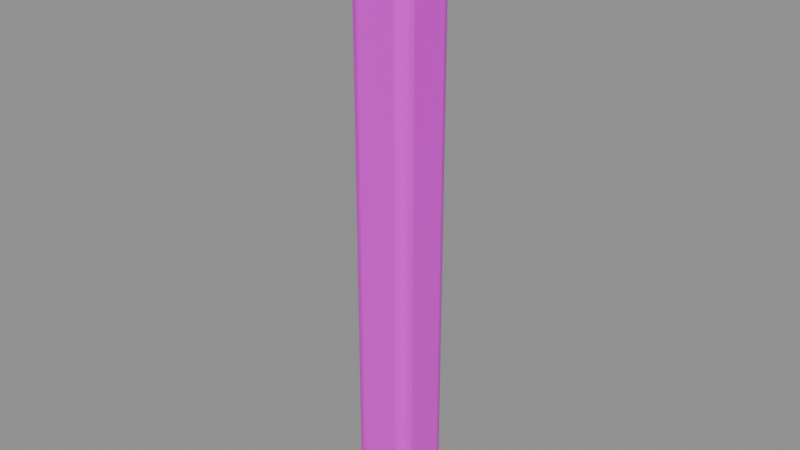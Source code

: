 # Source: column.blend  (saved by Blender 4.5.87; exported with 4.5.12 LTS)
import bpy
from mathutils import Matrix  # noqa: F401  (used for matrix-valued properties, if any)

bpy.ops.wm.read_factory_settings(use_empty=True)
scene = bpy.context.scene
scene.name = 'GKS_PACKAGE_column'

# ---- collections
col_sea_scene_gks_column = bpy.data.collections.new('SEA-SCENE-GKS-COLUMN'); scene.collection.children.link(col_sea_scene_gks_column)

# ---- images (referenced by path relative to the original .blend; pixels are not part of the script)
import os
ASSET_DIR = os.environ.get("B2B_ASSET_DIR", "")  # directory of the original .blend (textures are referenced by path, not embedded)
HERE = os.path.dirname(os.path.abspath(__file__))  # packed textures are extracted next to this script under _unpacked/

def load_image(name, relpath, width, height, colorspace="sRGB"):
    """Load a texture the original file referenced (path relative to the .blend, or extracted next to this script)."""
    p = next((c for c in (os.path.join(HERE, relpath), os.path.join(ASSET_DIR, relpath)) if relpath and os.path.exists(c)), "")
    if p:
        img = bpy.data.images.load(p, check_existing=True)
        img.name = name
    else:  # same state as the original file: an image datablock whose file is absent (Cycles renders it pink)
        img = bpy.data.images.new(name, width, height)
        img.source = "FILE"
        img.filepath = "//" + (relpath or name)
    img.colorspace_settings.name = colorspace
    return img
img_sea_cozy_8x8_512_png = load_image('sea_cozy_8x8_512.png', 'sea_cozy_8x8_512.png', 1024, 1024, 'sRGB')

# ---- materials (node trees are filled in below, after node groups)
mat_sea_metal = bpy.data.materials.new('SEA_Metal')

# ---- material node trees
mat_sea_metal.use_nodes = True; mat_sea_metal.node_tree.nodes.clear()
_N = mat_sea_metal.node_tree.nodes; _L = mat_sea_metal.node_tree.links
n0 = _N.new('ShaderNodeBsdfPrincipled'); n0.name = '原理化 BSDF'; n0.location = (-200, 100)
n0.inputs[1].default_value = 0.12
n0.inputs[2].default_value = 0.28
n1 = _N.new('ShaderNodeOutputMaterial'); n1.name = '材质输出'; n1.location = (200, 100)
n2 = _N.new('ShaderNodeTexImage'); n2.name = '图像纹理'; n2.location = (0, 0)
n2.image = img_sea_cozy_8x8_512_png
n2.interpolation = 'Closest'
n2.extension = 'EXTEND'
n3 = _N.new('ShaderNodeUVMap'); n3.name = 'UV 贴图'; n3.location = (0, 0)
n3.uv_map = 'PaletteUV'
_L.new(n0.outputs[0], n1.inputs[0])
_L.new(n3.outputs[0], n2.inputs[0])
_L.new(n2.outputs[0], n0.inputs[0])
n1.is_active_output = True

# ---- meshes
me_049 = bpy.data.meshes.new('立方体.049')
me_049.from_pydata([(-0.155, -0.155, 0.0), (-0.155, -0.25, 0.095), (-0.25, -0.155, 0.095), (-0.155, -0.2024, 0.01269), (-0.2024, -0.155, 0.01269), (-0.2004, -0.2004, 0.02502), (-0.2024, -0.2373, 0.095), (-0.155, -0.2373, 0.04756), (-0.2004, -0.225, 0.04957), (-0.2373, -0.155, 0.04756), (-0.2373, -0.2024, 0.095), (-0.225, -0.2004, 0.04957), (-0.155, -0.25, 4.805), (-0.155, -0.155, 4.9), (-0.25, -0.155, 4.805), (-0.155, -0.2373, 4.852), (-0.2024, -0.2373, 4.805), (-0.2004, -0.225, 4.85), (-0.2024, -0.155, 4.887), (-0.155, -0.2024, 4.887), (-0.2004, -0.2004, 4.875), (-0.2373, -0.2024, 4.805), (-0.2373, -0.155, 4.852), (-0.225, -0.2004, 4.85), (-0.155, 0.155, 0.0), (-0.25, 0.155, 0.095), (-0.155, 0.25, 0.095), (-0.2024, 0.155, 0.01269), (-0.155, 0.2024, 0.01269), (-0.2004, 0.2004, 0.02502), (-0.2373, 0.2024, 0.095), (-0.2373, 0.155, 0.04756), (-0.225, 0.2004, 0.04957), (-0.155, 0.2373, 0.04756), (-0.2024, 0.2373, 0.095), (-0.2004, 0.225, 0.04957), (-0.155, 0.155, 4.9), (-0.155, 0.25, 4.805), (-0.25, 0.155, 4.805), (-0.155, 0.2024, 4.887), (-0.2024, 0.155, 4.887), (-0.2004, 0.2004, 4.875), (-0.2024, 0.2373, 4.805), (-0.155, 0.2373, 4.852), (-0.2004, 0.225, 4.85), (-0.2373, 0.155, 4.852), (-0.2373, 0.2024, 4.805), (-0.225, 0.2004, 4.85), (0.155, -0.155, 0.0), (0.25, -0.155, 0.095), (0.155, -0.25, 0.095), (0.2024, -0.155, 0.01269), (0.155, -0.2024, 0.01269), (0.2004, -0.2004, 0.02502), (0.2373, -0.2024, 0.095), (0.2373, -0.155, 0.04756), (0.225, -0.2004, 0.04957), (0.155, -0.2373, 0.04756), (0.2024, -0.2373, 0.095), (0.2004, -0.225, 0.04957), (0.155, -0.155, 4.9), (0.155, -0.25, 4.805), (0.25, -0.155, 4.805), (0.155, -0.2024, 4.887), (0.2024, -0.155, 4.887), (0.2004, -0.2004, 4.875), (0.2024, -0.2373, 4.805), (0.155, -0.2373, 4.852), (0.2004, -0.225, 4.85), (0.2373, -0.155, 4.852), (0.2373, -0.2024, 4.805), (0.225, -0.2004, 4.85), (0.155, 0.155, 0.0), (0.155, 0.25, 0.095), (0.25, 0.155, 0.095), (0.155, 0.2024, 0.01269), (0.2024, 0.155, 0.01269), (0.2004, 0.2004, 0.02502), (0.2024, 0.2373, 0.095), (0.155, 0.2373, 0.04756), (0.2004, 0.225, 0.04957), (0.2373, 0.155, 0.04756), (0.2373, 0.2024, 0.095), (0.225, 0.2004, 0.04957), (0.155, 0.155, 4.9), (0.25, 0.155, 4.805), (0.155, 0.25, 4.805), (0.2024, 0.155, 4.887), (0.155, 0.2024, 4.887), (0.2004, 0.2004, 4.875), (0.2373, 0.2024, 4.805), (0.2373, 0.155, 4.852), (0.225, 0.2004, 4.85), (0.155, 0.2373, 4.852), (0.2024, 0.2373, 4.805), (0.2004, 0.225, 4.85)], [], [(0, 3, 5, 4), (3, 7, 8, 5), (1, 6, 8, 7), (6, 10, 11, 8), (2, 9, 11, 10), (9, 4, 5, 11), (5, 8, 11), (12, 15, 17, 16), (15, 19, 20, 17), (13, 18, 20, 19), (18, 22, 23, 20), (14, 21, 23, 22), (21, 16, 17, 23), (17, 20, 23), (24, 27, 29, 28), (27, 31, 32, 29), (25, 30, 32, 31), (30, 34, 35, 32), (26, 33, 35, 34), (33, 28, 29, 35), (29, 32, 35), (36, 39, 41, 40), (39, 43, 44, 41), (37, 42, 44, 43), (42, 46, 47, 44), (38, 45, 47, 46), (45, 40, 41, 47), (41, 44, 47), (48, 51, 53, 52), (51, 55, 56, 53), (49, 54, 56, 55), (54, 58, 59, 56), (50, 57, 59, 58), (57, 52, 53, 59), (53, 56, 59), (60, 63, 65, 64), (63, 67, 68, 65), (61, 66, 68, 67), (66, 70, 71, 68), (62, 69, 71, 70), (69, 64, 65, 71), (65, 68, 71), (72, 75, 77, 76), (75, 79, 80, 77), (73, 78, 80, 79), (78, 82, 83, 80), (74, 81, 83, 82), (81, 76, 77, 83), (77, 80, 83), (84, 87, 89, 88), (87, 91, 92, 89), (85, 90, 92, 91), (90, 94, 95, 92), (86, 93, 95, 94), (93, 88, 89, 95), (89, 92, 95), (24, 0, 4, 27), (27, 4, 9, 31), (31, 9, 2, 25), (1, 12, 16, 6), (6, 16, 21, 10), (10, 21, 14, 2), (13, 36, 40, 18), (18, 40, 45, 22), (22, 45, 38, 14), (37, 26, 34, 42), (42, 34, 30, 46), (46, 30, 25, 38), (72, 24, 28, 75), (75, 28, 33, 79), (79, 33, 26, 73), (36, 84, 88, 39), (39, 88, 93, 43), (43, 93, 86, 37), (85, 74, 82, 90), (90, 82, 78, 94), (94, 78, 73, 86), (48, 72, 76, 51), (51, 76, 81, 55), (55, 81, 74, 49), (84, 60, 64, 87), (87, 64, 69, 91), (91, 69, 62, 85), (61, 50, 58, 66), (66, 58, 54, 70), (70, 54, 49, 62), (0, 48, 52, 3), (3, 52, 57, 7), (7, 57, 50, 1), (60, 13, 19, 63), (63, 19, 15, 67), (67, 15, 12, 61), (24, 72, 48, 0), (2, 14, 38, 25), (50, 61, 12, 1), (84, 36, 13, 60), (26, 37, 86, 73), (74, 85, 62, 49)])
me_049.polygons.foreach_set('use_smooth', [1, 1, 1, 1, 1, 1, 1, 1, 1, 1, 1, 1, 1, 1, 1, 1, 1, 1, 1, 1, 1, 1, 1, 1, 1, 1, 1, 1, 1, 1, 1, 1, 1, 1, 1, 1, 1, 1, 1, 1, 1, 1, 1, 1, 1, 1, 1, 1, 1, 1, 1, 1, 1, 1, 1, 1, 1, 1, 1, 1, 1, 1, 1, 1, 1, 1, 1, 1, 1, 1, 1, 1, 1, 1, 1, 1, 1, 1, 1, 1, 1, 1, 1, 1, 1, 1, 1, 1, 1, 1, 1, 1, 1, 0, 0, 1, 0, 0])
_uv = me_049.uv_layers.new(name='PaletteUV')
_uv.uv.foreach_set('vector', [0.4655, 0.6875, 0.4375, 0.7155, 0.4095, 0.6875, 0.4375, 0.6595, 0.4655, 0.6875, 0.4375, 0.7155, 0.4095, 0.6875, 0.4375, 0.6595, 0.4655, 0.6875, 0.4375, 0.7155, 0.4095, 0.6875, 0.4375, 0.6595, 0.4655, 0.6875, 0.4375, 0.7155, 0.4095, 0.6875, 0.4375, 0.6595, 0.4655, 0.6875, 0.4375, 0.7155, 0.4095, 0.6875, 0.4375, 0.6595, 0.4655, 0.6875, 0.4375, 0.7155, 0.4095, 0.6875, 0.4375, 0.6595, 0.4655, 0.6875, 0.4235, 0.7117, 0.4235, 0.6633, 0.4655, 0.6875, 0.4375, 0.7155, 0.4095, 0.6875, 0.4375, 0.6595, 0.4655, 0.6875, 0.4375, 0.7155, 0.4095, 0.6875, 0.4375, 0.6595, 0.4655, 0.6875, 0.4375, 0.7155, 0.4095, 0.6875, 0.4375, 0.6595, 0.4655, 0.6875, 0.4375, 0.7155, 0.4095, 0.6875, 0.4375, 0.6595, 0.4655, 0.6875, 0.4375, 0.7155, 0.4095, 0.6875, 0.4375, 0.6595, 0.4655, 0.6875, 0.4375, 0.7155, 0.4095, 0.6875, 0.4375, 0.6595, 0.4655, 0.6875, 0.4235, 0.7117, 0.4235, 0.6633, 0.4655, 0.6875, 0.4375, 0.7155, 0.4095, 0.6875, 0.4375, 0.6595, 0.4655, 0.6875, 0.4375, 0.7155, 0.4095, 0.6875, 0.4375, 0.6595, 0.4655, 0.6875, 0.4375, 0.7155, 0.4095, 0.6875, 0.4375, 0.6595, 0.4655, 0.6875, 0.4375, 0.7155, 0.4095, 0.6875, 0.4375, 0.6595, 0.4655, 0.6875, 0.4375, 0.7155, 0.4095, 0.6875, 0.4375, 0.6595, 0.4655, 0.6875, 0.4375, 0.7155, 0.4095, 0.6875, 0.4375, 0.6595, 0.4655, 0.6875, 0.4235, 0.7117, 0.4235, 0.6633, 0.4655, 0.6875, 0.4375, 0.7155, 0.4095, 0.6875, 0.4375, 0.6595, 0.4655, 0.6875, 0.4375, 0.7155, 0.4095, 0.6875, 0.4375, 0.6595, 0.4655, 0.6875, 0.4375, 0.7155, 0.4095, 0.6875, 0.4375, 0.6595, 0.4655, 0.6875, 0.4375, 0.7155, 0.4095, 0.6875, 0.4375, 0.6595, 0.4655, 0.6875, 0.4375, 0.7155, 0.4095, 0.6875, 0.4375, 0.6595, 0.4655, 0.6875, 0.4375, 0.7155, 0.4095, 0.6875, 0.4375, 0.6595, 0.4655, 0.6875, 0.4235, 0.7117, 0.4235, 0.6633, 0.4655, 0.6875, 0.4375, 0.7155, 0.4095, 0.6875, 0.4375, 0.6595, 0.4655, 0.6875, 0.4375, 0.7155, 0.4095, 0.6875, 0.4375, 0.6595, 0.4655, 0.6875, 0.4375, 0.7155, 0.4095, 0.6875, 0.4375, 0.6595, 0.4655, 0.6875, 0.4375, 0.7155, 0.4095, 0.6875, 0.4375, 0.6595, 0.4655, 0.6875, 0.4375, 0.7155, 0.4095, 0.6875, 0.4375, 0.6595, 0.4655, 0.6875, 0.4375, 0.7155, 0.4095, 0.6875, 0.4375, 0.6595, 0.4655, 0.6875, 0.4235, 0.7117, 0.4235, 0.6633, 0.4655, 0.6875, 0.4375, 0.7155, 0.4095, 0.6875, 0.4375, 0.6595, 0.4655, 0.6875, 0.4375, 0.7155, 0.4095, 0.6875, 0.4375, 0.6595, 0.4655, 0.6875, 0.4375, 0.7155, 0.4095, 0.6875, 0.4375, 0.6595, 0.4655, 0.6875, 0.4375, 0.7155, 0.4095, 0.6875, 0.4375, 0.6595, 0.4655, 0.6875, 0.4375, 0.7155, 0.4095, 0.6875, 0.4375, 0.6595, 0.4655, 0.6875, 0.4375, 0.7155, 0.4095, 0.6875, 0.4375, 0.6595, 0.4655, 0.6875, 0.4235, 0.7117, 0.4235, 0.6633, 0.4655, 0.6875, 0.4375, 0.7155, 0.4095, 0.6875, 0.4375, 0.6595, 0.4655, 0.6875, 0.4375, 0.7155, 0.4095, 0.6875, 0.4375, 0.6595, 0.4655, 0.6875, 0.4375, 0.7155, 0.4095, 0.6875, 0.4375, 0.6595, 0.4655, 0.6875, 0.4375, 0.7155, 0.4095, 0.6875, 0.4375, 0.6595, 0.4655, 0.6875, 0.4375, 0.7155, 0.4095, 0.6875, 0.4375, 0.6595, 0.4655, 0.6875, 0.4375, 0.7155, 0.4095, 0.6875, 0.4375, 0.6595, 0.4655, 0.6875, 0.4235, 0.7117, 0.4235, 0.6633, 0.4655, 0.6875, 0.4375, 0.7155, 0.4095, 0.6875, 0.4375, 0.6595, 0.4655, 0.6875, 0.4375, 0.7155, 0.4095, 0.6875, 0.4375, 0.6595, 0.4655, 0.6875, 0.4375, 0.7155, 0.4095, 0.6875, 0.4375, 0.6595, 0.4655, 0.6875, 0.4375, 0.7155, 0.4095, 0.6875, 0.4375, 0.6595, 0.4655, 0.6875, 0.4375, 0.7155, 0.4095, 0.6875, 0.4375, 0.6595, 0.4655, 0.6875, 0.4375, 0.7155, 0.4095, 0.6875, 0.4375, 0.6595, 0.4655, 0.6875, 0.4235, 0.7117, 0.4235, 0.6633, 0.4655, 0.6875, 0.4375, 0.7155, 0.4095, 0.6875, 0.4375, 0.6595, 0.4655, 0.6875, 0.4375, 0.7155, 0.4095, 0.6875, 0.4375, 0.6595, 0.4655, 0.6875, 0.4375, 0.7155, 0.4095, 0.6875, 0.4375, 0.6595, 0.4655, 0.6875, 0.4375, 0.7155, 0.4095, 0.6875, 0.4375, 0.6595, 0.4655, 0.6875, 0.4375, 0.7155, 0.4095, 0.6875, 0.4375, 0.6595, 0.4655, 0.6875, 0.4375, 0.7155, 0.4095, 0.6875, 0.4375, 0.6595, 0.4655, 0.6875, 0.4375, 0.7155, 0.4095, 0.6875, 0.4375, 0.6595, 0.4655, 0.6875, 0.4375, 0.7155, 0.4095, 0.6875, 0.4375, 0.6595, 0.4655, 0.6875, 0.4375, 0.7155, 0.4095, 0.6875, 0.4375, 0.6595, 0.4655, 0.6875, 0.4375, 0.7155, 0.4095, 0.6875, 0.4375, 0.6595, 0.4655, 0.6875, 0.4375, 0.7155, 0.4095, 0.6875, 0.4375, 0.6595, 0.4655, 0.6875, 0.4375, 0.7155, 0.4095, 0.6875, 0.4375, 0.6595, 0.4655, 0.6875, 0.4375, 0.7155, 0.4095, 0.6875, 0.4375, 0.6595, 0.4655, 0.6875, 0.4375, 0.7155, 0.4095, 0.6875, 0.4375, 0.6595, 0.4655, 0.6875, 0.4375, 0.7155, 0.4095, 0.6875, 0.4375, 0.6595, 0.4655, 0.6875, 0.4375, 0.7155, 0.4095, 0.6875, 0.4375, 0.6595, 0.4655, 0.6875, 0.4375, 0.7155, 0.4095, 0.6875, 0.4375, 0.6595, 0.4655, 0.6875, 0.4375, 0.7155, 0.4095, 0.6875, 0.4375, 0.6595, 0.4655, 0.6875, 0.4375, 0.7155, 0.4095, 0.6875, 0.4375, 0.6595, 0.4655, 0.6875, 0.4375, 0.7155, 0.4095, 0.6875, 0.4375, 0.6595, 0.4655, 0.6875, 0.4375, 0.7155, 0.4095, 0.6875, 0.4375, 0.6595, 0.4655, 0.6875, 0.4375, 0.7155, 0.4095, 0.6875, 0.4375, 0.6595, 0.4655, 0.6875, 0.4375, 0.7155, 0.4095, 0.6875, 0.4375, 0.6595, 0.4655, 0.6875, 0.4375, 0.7155, 0.4095, 0.6875, 0.4375, 0.6595, 0.4655, 0.6875, 0.4375, 0.7155, 0.4095, 0.6875, 0.4375, 0.6595, 0.4655, 0.6875, 0.4375, 0.7155, 0.4095, 0.6875, 0.4375, 0.6595, 0.4655, 0.6875, 0.4375, 0.7155, 0.4095, 0.6875, 0.4375, 0.6595, 0.4655, 0.6875, 0.4375, 0.7155, 0.4095, 0.6875, 0.4375, 0.6595, 0.4655, 0.6875, 0.4375, 0.7155, 0.4095, 0.6875, 0.4375, 0.6595, 0.4655, 0.6875, 0.4375, 0.7155, 0.4095, 0.6875, 0.4375, 0.6595, 0.4655, 0.6875, 0.4375, 0.7155, 0.4095, 0.6875, 0.4375, 0.6595, 0.4655, 0.6875, 0.4375, 0.7155, 0.4095, 0.6875, 0.4375, 0.6595, 0.4655, 0.6875, 0.4375, 0.7155, 0.4095, 0.6875, 0.4375, 0.6595, 0.4655, 0.6875, 0.4375, 0.7155, 0.4095, 0.6875, 0.4375, 0.6595, 0.4655, 0.6875, 0.4375, 0.7155, 0.4095, 0.6875, 0.4375, 0.6595, 0.4655, 0.6875, 0.4375, 0.7155, 0.4095, 0.6875, 0.4375, 0.6595, 0.4655, 0.6875, 0.4375, 0.7155, 0.4095, 0.6875, 0.4375, 0.6595, 0.4655, 0.6875, 0.4375, 0.7155, 0.4095, 0.6875, 0.4375, 0.6595, 0.4655, 0.6875, 0.4375, 0.7155, 0.4095, 0.6875, 0.4375, 0.6595, 0.4655, 0.6875, 0.4375, 0.7155, 0.4095, 0.6875, 0.4375, 0.6595, 0.4655, 0.6875, 0.4375, 0.7155, 0.4095, 0.6875, 0.4375, 0.6595, 0.4655, 0.6875, 0.4375, 0.7155, 0.4095, 0.6875, 0.4375, 0.6595])
me_049.materials.append(mat_sea_metal)
me_049.update()
me_049.normals_split_custom_set([tuple(v) for v in zip(*[iter([-0.04287, -0.04286, -0.9982, -0.03694, -0.4977, -0.8665, -0.4179, -0.4179, -0.8067, -0.4977, -0.03694, -0.8665, -0.03694, -0.4977, -0.8665, -0.03694, -0.8665, -0.4977, -0.4179, -0.8067, -0.4178, -0.4179, -0.4179, -0.8067, -0.2403, -0.9704, -0.02316, -0.5002, -0.8659, -0.002842, -0.4179, -0.8067, -0.4178, -0.03694, -0.8665, -0.4977, -0.5002, -0.8659, -0.002842, -0.8659, -0.5002, -0.002842, -0.8067, -0.4178, -0.4179, -0.4179, -0.8067, -0.4178, -0.9704, -0.2403, -0.02316, -0.8665, -0.03694, -0.4977, -0.8067, -0.4178, -0.4179, -0.8659, -0.5002, -0.002842, -0.8665, -0.03694, -0.4977, -0.4977, -0.03694, -0.8665, -0.4179, -0.4179, -0.8067, -0.8067, -0.4178, -0.4179, -0.4179, -0.4179, -0.8067, -0.4179, -0.8067, -0.4178, -0.8067, -0.4178, -0.4179, -0.2403, -0.9704, 0.02316, -0.03694, -0.8665, 0.4977, -0.4179, -0.8067, 0.4179, -0.5002, -0.8659, 0.002842, -0.03694, -0.8665, 0.4977, -0.03694, -0.4977, 0.8665, -0.4179, -0.4178, 0.8067, -0.4179, -0.8067, 0.4179, -0.04286, -0.04287, 0.9982, -0.4977, -0.03694, 0.8665, -0.4179, -0.4178, 0.8067, -0.03694, -0.4977, 0.8665, -0.4977, -0.03694, 0.8665, -0.8665, -0.03694, 0.4977, -0.8067, -0.4179, 0.4178, -0.4179, -0.4178, 0.8067, -0.9704, -0.2402, 0.02316, -0.8659, -0.5002, 0.002842, -0.8067, -0.4179, 0.4178, -0.8665, -0.03694, 0.4977, -0.8659, -0.5002, 0.002842, -0.5002, -0.8659, 0.002842, -0.4179, -0.8067, 0.4179, -0.8067, -0.4179, 0.4178, -0.4179, -0.8067, 0.4179, -0.4179, -0.4178, 0.8067, -0.8067, -0.4179, 0.4178, -0.04286, 0.04287, -0.9982, -0.4977, 0.03694, -0.8665, -0.4179, 0.4179, -0.8067, -0.03694, 0.4977, -0.8665, -0.4977, 0.03694, -0.8665, -0.8665, 0.03694, -0.4977, -0.8067, 0.4179, -0.4178, -0.4179, 0.4179, -0.8067, -0.9704, 0.2403, -0.02316, -0.8659, 0.5002, -0.002842, -0.8067, 0.4179, -0.4178, -0.8665, 0.03694, -0.4977, -0.8659, 0.5002, -0.002842, -0.5002, 0.8659, -0.002842, -0.4178, 0.8067, -0.4179, -0.8067, 0.4179, -0.4178, -0.2403, 0.9704, -0.02316, -0.03694, 0.8665, -0.4977, -0.4178, 0.8067, -0.4179, -0.5002, 0.8659, -0.002842, -0.03694, 0.8665, -0.4977, -0.03694, 0.4977, -0.8665, -0.4179, 0.4179, -0.8067, -0.4178, 0.8067, -0.4179, -0.4179, 0.4179, -0.8067, -0.8067, 0.4179, -0.4178, -0.4178, 0.8067, -0.4179, -0.04287, 0.04286, 0.9982, -0.03694, 0.4977, 0.8665, -0.4179, 0.4178, 0.8067, -0.4977, 0.03694, 0.8665, -0.03694, 0.4977, 0.8665, -0.03694, 0.8665, 0.4977, -0.4179, 0.8067, 0.4178, -0.4179, 0.4178, 0.8067, -0.2403, 0.9704, 0.02316, -0.5002, 0.8659, 0.002842, -0.4179, 0.8067, 0.4178, -0.03694, 0.8665, 0.4977, -0.5002, 0.8659, 0.002842, -0.8659, 0.5002, 0.002842, -0.8067, 0.4178, 0.4179, -0.4179, 0.8067, 0.4178, -0.9704, 0.2403, 0.02316, -0.8665, 0.03694, 0.4977, -0.8067, 0.4178, 0.4179, -0.8659, 0.5002, 0.002842, -0.8665, 0.03694, 0.4977, -0.4977, 0.03694, 0.8665, -0.4179, 0.4178, 0.8067, -0.8067, 0.4178, 0.4179, -0.4179, 0.4178, 0.8067, -0.4179, 0.8067, 0.4178, -0.8067, 0.4178, 0.4179, 0.04286, -0.04287, -0.9982, 0.4977, -0.03694, -0.8665, 0.4179, -0.4179, -0.8067, 0.03694, -0.4977, -0.8665, 0.4977, -0.03694, -0.8665, 0.8665, -0.03694, -0.4977, 0.8067, -0.4179, -0.4178, 0.4179, -0.4179, -0.8067, 0.9704, -0.2403, -0.02316, 0.8659, -0.5002, -0.002842, 0.8067, -0.4179, -0.4178, 0.8665, -0.03694, -0.4977, 0.8659, -0.5002, -0.002842, 0.5002, -0.8659, -0.002842, 0.4178, -0.8067, -0.4179, 0.8067, -0.4179, -0.4178, 0.2403, -0.9704, -0.02316, 0.03694, -0.8665, -0.4977, 0.4178, -0.8067, -0.4179, 0.5002, -0.8659, -0.002842, 0.03694, -0.8665, -0.4977, 0.03694, -0.4977, -0.8665, 0.4179, -0.4179, -0.8067, 0.4178, -0.8067, -0.4179, 0.4179, -0.4179, -0.8067, 0.8067, -0.4179, -0.4178, 0.4178, -0.8067, -0.4179, 0.04287, -0.04286, 0.9982, 0.03694, -0.4977, 0.8665, 0.4179, -0.4178, 0.8067, 0.4977, -0.03694, 0.8665, 0.03694, -0.4977, 0.8665, 0.03694, -0.8665, 0.4977, 0.4179, -0.8067, 0.4178, 0.4179, -0.4178, 0.8067, 0.2403, -0.9704, 0.02316, 0.5002, -0.8659, 0.002842, 0.4179, -0.8067, 0.4178, 0.03694, -0.8665, 0.4977, 0.5002, -0.8659, 0.002842, 0.8659, -0.5002, 0.002842, 0.8067, -0.4178, 0.4179, 0.4179, -0.8067, 0.4178, 0.9704, -0.2403, 0.02316, 0.8665, -0.03694, 0.4977, 0.8067, -0.4178, 0.4179, 0.8659, -0.5002, 0.002842, 0.8665, -0.03694, 0.4977, 0.4977, -0.03694, 0.8665, 0.4179, -0.4178, 0.8067, 0.8067, -0.4178, 0.4179, 0.4179, -0.4178, 0.8067, 0.4179, -0.8067, 0.4178, 0.8067, -0.4178, 0.4179, 0.04287, 0.04286, -0.9982, 0.03694, 0.4977, -0.8665, 0.4179, 0.4179, -0.8067, 0.4977, 0.03694, -0.8665, 0.03694, 0.4977, -0.8665, 0.03694, 0.8665, -0.4977, 0.4179, 0.8067, -0.4178, 0.4179, 0.4179, -0.8067, 0.2403, 0.9704, -0.02316, 0.5002, 0.8659, -0.002842, 0.4179, 0.8067, -0.4178, 0.03694, 0.8665, -0.4977, 0.5002, 0.8659, -0.002842, 0.8659, 0.5002, -0.002842, 0.8067, 0.4178, -0.4179, 0.4179, 0.8067, -0.4178, 0.9704, 0.2403, -0.02316, 0.8665, 0.03694, -0.4977, 0.8067, 0.4178, -0.4179, 0.8659, 0.5002, -0.002842, 0.8665, 0.03694, -0.4977, 0.4977, 0.03694, -0.8665, 0.4179, 0.4179, -0.8067, 0.8067, 0.4178, -0.4179, 0.4179, 0.4179, -0.8067, 0.4179, 0.8067, -0.4178, 0.8067, 0.4178, -0.4179, 0.04286, 0.04287, 0.9982, 0.4977, 0.03694, 0.8665, 0.4179, 0.4178, 0.8067, 0.03694, 0.4977, 0.8665, 0.4977, 0.03694, 0.8665, 0.8665, 0.03694, 0.4977, 0.8067, 0.4179, 0.4178, 0.4179, 0.4178, 0.8067, 0.9704, 0.2402, 0.02316, 0.8659, 0.5002, 0.002842, 0.8067, 0.4179, 0.4178, 0.8665, 0.03694, 0.4977, 0.8659, 0.5002, 0.002842, 0.5002, 0.8659, 0.002842, 0.4179, 0.8067, 0.4178, 0.8067, 0.4179, 0.4178, 0.2403, 0.9704, 0.02316, 0.03694, 0.8665, 0.4977, 0.4179, 0.8067, 0.4178, 0.5002, 0.8659, 0.002842, 0.03694, 0.8665, 0.4977, 0.03694, 0.4977, 0.8665, 0.4179, 0.4178, 0.8067, 0.4179, 0.8067, 0.4178, 0.4179, 0.4178, 0.8067, 0.8067, 0.4179, 0.4178, 0.4179, 0.8067, 0.4178, -0.04286, 0.04287, -0.9982, -0.04287, -0.04286, -0.9982, -0.4977, -0.03694, -0.8665, -0.4977, 0.03694, -0.8665, -0.4977, 0.03694, -0.8665, -0.4977, -0.03694, -0.8665, -0.8665, -0.03694, -0.4977, -0.8665, 0.03694, -0.4977, -0.8665, 0.03694, -0.4977, -0.8665, -0.03694, -0.4977, -0.9704, -0.2403, -0.02316, -0.9704, 0.2403, -0.02316, -0.2403, -0.9704, -0.02316, -0.2403, -0.9704, 0.02316, -0.5002, -0.8659, 0.002842, -0.5002, -0.8659, -0.002842, -0.5002, -0.8659, -0.002842, -0.5002, -0.8659, 0.002842, -0.8659, -0.5002, 0.002842, -0.8659, -0.5002, -0.002842, -0.8659, -0.5002, -0.002842, -0.8659, -0.5002, 0.002842, -0.9704, -0.2402, 0.02316, -0.9704, -0.2403, -0.02316, -0.04286, -0.04287, 0.9982, -0.04287, 0.04286, 0.9982, -0.4977, 0.03694, 0.8665, -0.4977, -0.03694, 0.8665, -0.4977, -0.03694, 0.8665, -0.4977, 0.03694, 0.8665, -0.8665, 0.03694, 0.4977, -0.8665, -0.03694, 0.4977, -0.8665, -0.03694, 0.4977, -0.8665, 0.03694, 0.4977, -0.9704, 0.2403, 0.02316, -0.9704, -0.2402, 0.02316, -0.2403, 0.9704, 0.02316, -0.2403, 0.9704, -0.02316, -0.5002, 0.8659, -0.002842, -0.5002, 0.8659, 0.002842, -0.5002, 0.8659, 0.002842, -0.5002, 0.8659, -0.002842, -0.8659, 0.5002, -0.002842, -0.8659, 0.5002, 0.002842, -0.8659, 0.5002, 0.002842, -0.8659, 0.5002, -0.002842, -0.9704, 0.2403, -0.02316, -0.9704, 0.2403, 0.02316, 0.04287, 0.04286, -0.9982, -0.04286, 0.04287, -0.9982, -0.03694, 0.4977, -0.8665, 0.03694, 0.4977, -0.8665, 0.03694, 0.4977, -0.8665, -0.03694, 0.4977, -0.8665, -0.03694, 0.8665, -0.4977, 0.03694, 0.8665, -0.4977, 0.03694, 0.8665, -0.4977, -0.03694, 0.8665, -0.4977, -0.2403, 0.9704, -0.02316, 0.2403, 0.9704, -0.02316, -0.04287, 0.04286, 0.9982, 0.04286, 0.04287, 0.9982, 0.03694, 0.4977, 0.8665, -0.03694, 0.4977, 0.8665, -0.03694, 0.4977, 0.8665, 0.03694, 0.4977, 0.8665, 0.03694, 0.8665, 0.4977, -0.03694, 0.8665, 0.4977, -0.03694, 0.8665, 0.4977, 0.03694, 0.8665, 0.4977, 0.2403, 0.9704, 0.02316, -0.2403, 0.9704, 0.02316, 0.9704, 0.2402, 0.02316, 0.9704, 0.2403, -0.02316, 0.8659, 0.5002, -0.002842, 0.8659, 0.5002, 0.002842, 0.8659, 0.5002, 0.002842, 0.8659, 0.5002, -0.002842, 0.5002, 0.8659, -0.002842, 0.5002, 0.8659, 0.002842, 0.5002, 0.8659, 0.002842, 0.5002, 0.8659, -0.002842, 0.2403, 0.9704, -0.02316, 0.2403, 0.9704, 0.02316, 0.04286, -0.04287, -0.9982, 0.04287, 0.04286, -0.9982, 0.4977, 0.03694, -0.8665, 0.4977, -0.03694, -0.8665, 0.4977, -0.03694, -0.8665, 0.4977, 0.03694, -0.8665, 0.8665, 0.03694, -0.4977, 0.8665, -0.03694, -0.4977, 0.8665, -0.03694, -0.4977, 0.8665, 0.03694, -0.4977, 0.9704, 0.2403, -0.02316, 0.9704, -0.2403, -0.02316, 0.04286, 0.04287, 0.9982, 0.04287, -0.04286, 0.9982, 0.4977, -0.03694, 0.8665, 0.4977, 0.03694, 0.8665, 0.4977, 0.03694, 0.8665, 0.4977, -0.03694, 0.8665, 0.8665, -0.03694, 0.4977, 0.8665, 0.03694, 0.4977, 0.8665, 0.03694, 0.4977, 0.8665, -0.03694, 0.4977, 0.9704, -0.2403, 0.02316, 0.9704, 0.2402, 0.02316, 0.2403, -0.9704, 0.02316, 0.2403, -0.9704, -0.02316, 0.5002, -0.8659, -0.002842, 0.5002, -0.8659, 0.002842, 0.5002, -0.8659, 0.002842, 0.5002, -0.8659, -0.002842, 0.8659, -0.5002, -0.002842, 0.8659, -0.5002, 0.002842, 0.8659, -0.5002, 0.002842, 0.8659, -0.5002, -0.002842, 0.9704, -0.2403, -0.02316, 0.9704, -0.2403, 0.02316, -0.04287, -0.04286, -0.9982, 0.04286, -0.04287, -0.9982, 0.03694, -0.4977, -0.8665, -0.03694, -0.4977, -0.8665, -0.03694, -0.4977, -0.8665, 0.03694, -0.4977, -0.8665, 0.03694, -0.8665, -0.4977, -0.03694, -0.8665, -0.4977, -0.03694, -0.8665, -0.4977, 0.03694, -0.8665, -0.4977, 0.2403, -0.9704, -0.02316, -0.2403, -0.9704, -0.02316, 0.04287, -0.04286, 0.9982, -0.04286, -0.04287, 0.9982, -0.03694, -0.4977, 0.8665, 0.03694, -0.4977, 0.8665, 0.03694, -0.4977, 0.8665, -0.03694, -0.4977, 0.8665, -0.03694, -0.8665, 0.4977, 0.03694, -0.8665, 0.4977, 0.03694, -0.8665, 0.4977, -0.03694, -0.8665, 0.4977, -0.2403, -0.9704, 0.02316, 0.2403, -0.9704, 0.02316, -0.04286, 0.04287, -0.9982, 0.04287, 0.04286, -0.9982, 0.04286, -0.04287, -0.9982, -0.04287, -0.04286, -0.9982, -1.0, 0.0, 0.0, -1.0, 0.0, 0.0, -1.0, 0.0, 0.0, -1.0, 0.0, 0.0, 0.0, -1.0, 0.0, 0.0, -1.0, 0.0, 0.0, -1.0, 0.0, 0.0, -1.0, 0.0, 0.04286, 0.04287, 0.9982, -0.04287, 0.04286, 0.9982, -0.04286, -0.04287, 0.9982, 0.04287, -0.04286, 0.9982, 0.0, 1.0, 0.0, 0.0, 1.0, 0.0, 0.0, 1.0, 0.0, 0.0, 1.0, 0.0, 1.0, 0.0, 0.0, 1.0, 0.0, 0.0, 1.0, 0.0, 0.0, 1.0, 0.0, 0.0])] * 3)])

# ---- objects
ob_x = bpy.data.objects.new('青蓝饱满圆角主柱', me_049)

# ---- transforms, parenting, visibility, modifiers, constraints
ob_x.location = (0.0, 0.0, 0.0)

# ---- collection membership
col_sea_scene_gks_column.objects.link(ob_x)

# ---- scene / render settings (as saved in the file)
scene.frame_start = 1; scene.frame_end = 250; scene.frame_set(1)
scene.render.engine = 'BLENDER_EEVEE_NEXT'
bpy.context.view_layer.update()

# ---- added for rendering (the .blend has no active camera and no usable light): camera, sun + grey world if the file has none
cam_auto = bpy.data.cameras.new('AutoCamera')
cam_auto.lens = 50.0
cam_auto.sensor_width = 36.0
cam_auto.clip_end = 1000.0
ob_auto_camera = bpy.data.objects.new('AutoCamera', cam_auto)
scene.collection.objects.link(ob_auto_camera)
ob_auto_camera.location = (4.58056, -5.49668, 6.11445)
ob_auto_camera.rotation_euler = (1.09748, -7.21219e-08, 0.694738)
scene.camera = ob_auto_camera
light_auto_sun = bpy.data.lights.new('AutoSun', 'SUN')
light_auto_sun.energy = 3.0
light_auto_sun.angle = 0.0523599
ob_auto_sun = bpy.data.objects.new('AutoSun', light_auto_sun)
scene.collection.objects.link(ob_auto_sun)
ob_auto_sun.rotation_euler = (0.872665, 0.174533, 0.523599)
if scene.world is None:
    world_auto = bpy.data.worlds.new('AutoWorld')
    world_auto.color = (0.3, 0.3, 0.3)
    scene.world = world_auto
bpy.context.view_layer.update()
